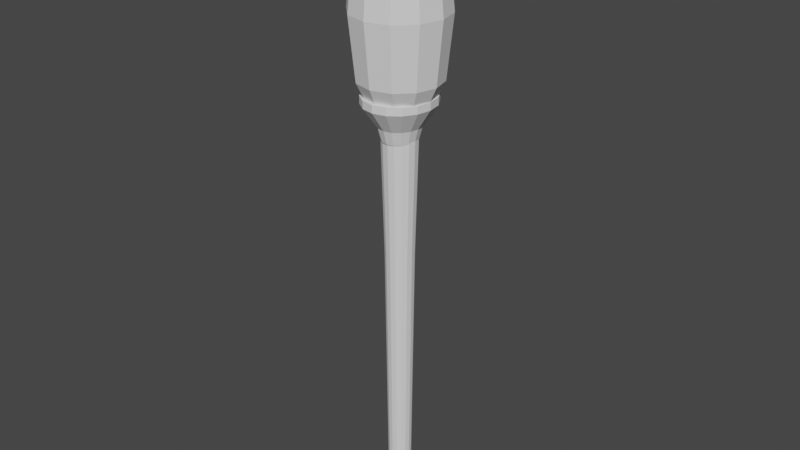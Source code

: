# Source: msh_Explorers_Torch.blend  (saved by Blender 3.0.42; exported with 4.5.12 LTS)
import bpy
from mathutils import Matrix  # noqa: F401  (used for matrix-valued properties, if any)

bpy.ops.wm.read_factory_settings(use_empty=True)
scene = bpy.context.scene
scene.name = 'Scene'

# ---- collections
col_collection = bpy.data.collections.new('Collection'); scene.collection.children.link(col_collection)

# ---- world
world_world = bpy.data.worlds.new('World'); scene.world = world_world
world_world.use_nodes = True; world_world.node_tree.nodes.clear()
_N = world_world.node_tree.nodes; _L = world_world.node_tree.links
n0 = _N.new('ShaderNodeOutputWorld'); n0.name = 'World Output'; n0.location = (300, 300)
n1 = _N.new('ShaderNodeBackground'); n1.name = 'Background'; n1.location = (10, 300)
n1.inputs[0].default_value = (0.05088, 0.05088, 0.05088, 1.0)
_L.new(n1.outputs[0], n0.inputs[0])
n0.is_active_output = True
world_world.color = (0.05088, 0.05088, 0.05088)
world_world.use_sun_shadow = False
world_world.sun_shadow_jitter_overblur = 0.0

# ---- meshes
me_cylinder = bpy.data.meshes.new('Cylinder')
me_cylinder.from_pydata([(-2.619e-11, 0.0132, -0.4057), (-2.299e-11, 0.0242, 0.1985), (0.005051, 0.0122, -0.4057), (0.009261, 0.02236, 0.1985), (0.009334, 0.009334, -0.4057), (0.01711, 0.01711, 0.1985), (0.0122, 0.005051, -0.4057), (0.02236, 0.009261, 0.1985), (0.0132, -5.229e-10, -0.4057), (0.0242, -1.068e-09, 0.1985), (0.0122, -0.005051, -0.4057), (0.02236, -0.009261, 0.1985), (0.009334, -0.009334, -0.4057), (0.01711, -0.01711, 0.1985), (0.005051, -0.0122, -0.4057), (0.009261, -0.02236, 0.1985), (-1.18e-09, -0.0132, -0.4057), (-2.139e-09, -0.0242, 0.1985), (-0.005051, -0.0122, -0.4057), (-0.009261, -0.02236, 0.1985), (-0.009334, -0.009334, -0.4057), (-0.01711, -0.01711, 0.1985), (-0.0122, -0.005051, -0.4057), (-0.02236, -0.009261, 0.1985), (-0.0132, 2.115e-10, -0.4057), (-0.0242, 2.787e-10, 0.1985), (-0.0122, 0.005051, -0.4057), (-0.02236, 0.009261, 0.1985), (-0.009334, 0.009334, -0.4057), (-0.01711, 0.01711, 0.1985), (-0.005051, 0.0122, -0.4057), (-0.009261, 0.02236, 0.1985), (-2.299e-11, 0.02234, 0.1306), (0.008547, 0.02063, 0.1306), (0.01579, 0.01579, 0.1306), (0.02063, 0.008547, 0.1306), (0.02234, -9.753e-10, 0.1306), (0.02063, -0.008547, 0.1306), (0.01579, -0.01579, 0.1306), (0.008547, -0.02063, 0.1306), (-1.976e-09, -0.02234, 0.1306), (-0.008547, -0.02063, 0.1306), (-0.01579, -0.01579, 0.1306), (-0.02063, -0.008547, 0.1306), (-0.02234, 2.673e-10, 0.1306), (-0.02063, 0.008547, 0.1306), (-0.01579, 0.01579, 0.1306), (-0.008547, 0.02063, 0.1306), (0.006505, 0.0157, -0.07423), (0.01202, 0.01202, -0.07423), (0.0157, 0.006505, -0.07423), (0.017, -7.11e-10, -0.07423), (0.0157, -0.006505, -0.07423), (0.01202, -0.01202, -0.07423), (0.006505, -0.0157, -0.07423), (-1.512e-09, -0.017, -0.07423), (-0.006505, -0.0157, -0.07423), (-0.01202, -0.01202, -0.07423), (-0.0157, -0.006505, -0.07423), (-0.017, 2.347e-10, -0.07423), (-0.0157, 0.006505, -0.07423), (-0.01202, 0.01202, -0.07423), (-0.006505, 0.0157, -0.07423), (-2.619e-11, 0.017, -0.07423), (0.02859, 0.03125, 0.1038), (0.01716, 0.01875, 0.07879), (0.01548, 0.04083, 0.1038), (0.009285, 0.0245, 0.07879), (2.379e-10, 0.0442, 0.1038), (1.893e-10, 0.02652, 0.07879), (0.02242, 0.01015, 0.07879), (0.03736, 0.01691, 0.1038), (0.02426, -7.193e-10, 0.07879), (0.04044, -1.509e-09, 0.1038), (0.02242, -0.01015, 0.07879), (0.03736, -0.01691, 0.1038), (0.01716, -0.01875, 0.07879), (0.02859, -0.03125, 0.1038), (0.009285, -0.0245, 0.07879), (0.01548, -0.04083, 0.1038), (-1.932e-09, -0.02652, 0.07879), (-3.297e-09, -0.0442, 0.1038), (-0.009285, -0.0245, 0.07879), (-0.01548, -0.04083, 0.1038), (-0.01716, -0.01875, 0.07879), (-0.02859, -0.03125, 0.1038), (-0.02242, -0.01015, 0.07879), (-0.03736, -0.01691, 0.1038), (-0.02426, 7.56e-10, 0.07879), (-0.04044, 9.495e-10, 0.1038), (-0.02242, 0.01015, 0.07879), (-0.03736, 0.01691, 0.1038), (-0.01716, 0.01875, 0.07879), (-0.02859, 0.03125, 0.1038), (-0.009285, 0.0245, 0.07879), (-0.01548, 0.04083, 0.1038), (0.01415, 0.01547, 0.06259), (0.00766, 0.02021, 0.06259), (1.14e-09, 0.02188, 0.06259), (0.01849, 0.008372, 0.06259), (0.02002, -5.731e-10, 0.06259), (0.01849, -0.008372, 0.06259), (0.01415, -0.01547, 0.06259), (0.00766, -0.02021, 0.06259), (-6.1e-10, -0.02188, 0.06259), (-0.00766, -0.02021, 0.06259), (-0.01415, -0.01547, 0.06259), (-0.01849, -0.008372, 0.06259), (-0.02002, 6.441e-10, 0.06259), (-0.01849, 0.008372, 0.06259), (-0.01415, 0.01547, 0.06259), (-0.00766, 0.02021, 0.06259), (0.02859, 0.03125, 0.1127), (0.01548, 0.04083, 0.1127), (8.039e-10, 0.0442, 0.1127), (0.03736, 0.01691, 0.1127), (0.04044, -1.509e-09, 0.1127), (0.03736, -0.01691, 0.1127), (0.02859, -0.03125, 0.1127), (0.01548, -0.04083, 0.1127), (-2.731e-09, -0.0442, 0.1127), (-0.01548, -0.04083, 0.1127), (-0.02859, -0.03125, 0.1127), (-0.03736, -0.01691, 0.1127), (-0.04044, 9.495e-10, 0.1127), (-0.03736, 0.01691, 0.1127), (-0.02859, 0.03125, 0.1127), (-0.01548, 0.04083, 0.1127)], [], [(32, 1, 3, 33), (33, 3, 5, 34), (34, 5, 7, 35), (35, 7, 9, 36), (36, 9, 11, 37), (37, 11, 13, 38), (38, 13, 15, 39), (39, 15, 17, 40), (40, 17, 19, 41), (41, 19, 21, 42), (42, 21, 23, 43), (43, 23, 25, 44), (44, 25, 27, 45), (45, 27, 29, 46), (3, 1, 31, 29, 27, 25, 23, 21, 19, 17, 15, 13, 11, 9, 7, 5), (46, 29, 31, 47), (47, 31, 1, 32), (0, 2, 4, 6, 8, 10, 12, 14, 16, 18, 20, 22, 24, 26, 28, 30), (62, 47, 32, 63), (61, 46, 47, 62), (60, 45, 46, 61), (59, 44, 45, 60), (58, 43, 44, 59), (57, 42, 43, 58), (56, 41, 42, 57), (55, 40, 41, 56), (54, 39, 40, 55), (53, 38, 39, 54), (52, 37, 38, 53), (51, 36, 37, 52), (50, 35, 36, 51), (49, 34, 35, 50), (48, 33, 34, 49), (63, 32, 33, 48), (0, 63, 48, 2), (2, 48, 49, 4), (4, 49, 50, 6), (6, 50, 51, 8), (8, 51, 52, 10), (10, 52, 53, 12), (12, 53, 54, 14), (14, 54, 55, 16), (16, 55, 56, 18), (18, 56, 57, 20), (20, 57, 58, 22), (22, 58, 59, 24), (24, 59, 60, 26), (26, 60, 61, 28), (28, 61, 62, 30), (30, 62, 63, 0), (67, 66, 64, 65), (69, 68, 66, 67), (65, 64, 71, 70), (70, 71, 73, 72), (72, 73, 75, 74), (74, 75, 77, 76), (76, 77, 79, 78), (78, 79, 81, 80), (80, 81, 83, 82), (82, 83, 85, 84), (84, 85, 87, 86), (86, 87, 89, 88), (88, 89, 91, 90), (90, 91, 93, 92), (70, 72, 100, 99), (92, 93, 95, 94), (94, 95, 68, 69), (75, 73, 116, 117), (98, 97, 96, 99, 100, 101, 102, 103, 104, 105, 106, 107, 108, 109, 110, 111), (80, 82, 105, 104), (90, 92, 110, 109), (69, 67, 97, 98), (67, 65, 96, 97), (76, 78, 103, 102), (86, 88, 108, 107), (72, 74, 101, 100), (82, 84, 106, 105), (92, 94, 111, 110), (65, 70, 99, 96), (78, 80, 104, 103), (88, 90, 109, 108), (74, 76, 102, 101), (84, 86, 107, 106), (94, 69, 98, 111), (112, 113, 114, 127, 126, 125, 124, 123, 122, 121, 120, 119, 118, 117, 116, 115), (85, 83, 121, 122), (95, 93, 126, 127), (64, 66, 113, 112), (71, 64, 112, 115), (81, 79, 119, 120), (91, 89, 124, 125), (66, 68, 114, 113), (77, 75, 117, 118), (87, 85, 122, 123), (68, 95, 127, 114), (73, 71, 115, 116), (83, 81, 120, 121), (93, 91, 125, 126), (79, 77, 118, 119), (89, 87, 123, 124)])
_uv = me_cylinder.uv_layers.new(name='UVMap')
_uv.uv.foreach_set('vector', [0.6685, 0.241, 0.6685, 0.07934, 0.6843, 0.07934, 0.6843, 0.241, 0.6843, 0.241, 0.6843, 0.07934, 0.7001, 0.07934, 0.7001, 0.241, 0.7001, 0.241, 0.7001, 0.07934, 0.716, 0.07934, 0.716, 0.241, 0.716, 0.241, 0.716, 0.07934, 0.7318, 0.07934, 0.7318, 0.241, 0.7318, 0.241, 0.7318, 0.07934, 0.7476, 0.07934, 0.7476, 0.241, 0.7476, 0.241, 0.7476, 0.07934, 0.7634, 0.07934, 0.7634, 0.241, 0.7634, 0.241, 0.7634, 0.07934, 0.7793, 0.07934, 0.7793, 0.241, 0.7793, 0.241, 0.7793, 0.07934, 0.7951, 0.07934, 0.7951, 0.241, 0.7951, 0.241, 0.7951, 0.07934, 0.8109, 0.07934, 0.8109, 0.241, 0.8109, 0.241, 0.8109, 0.07934, 0.8267, 0.07934, 0.8267, 0.241, 0.8267, 0.241, 0.8267, 0.07934, 0.8425, 0.07934, 0.8425, 0.241, 0.8425, 0.241, 0.8425, 0.07934, 0.8584, 0.07934, 0.8584, 0.241, 0.8584, 0.241, 0.8584, 0.07934, 0.8742, 0.07934, 0.8742, 0.241, 0.8742, 0.241, 0.8742, 0.07934, 0.89, 0.07934, 0.89, 0.241, 0.7699, 0.2757, 0.7431, 0.281, 0.7164, 0.2757, 0.6937, 0.2605, 0.6786, 0.2379, 0.6733, 0.2111, 0.6786, 0.1844, 0.6937, 0.1617, 0.7164, 0.1466, 0.7431, 0.1412, 0.7699, 0.1466, 0.7926, 0.1617, 0.8077, 0.1844, 0.813, 0.2111, 0.8077, 0.2379, 0.7926, 0.2605, 0.89, 0.241, 0.89, 0.07934, 0.9058, 0.07934, 0.9058, 0.241, 0.9058, 0.241, 0.9058, 0.07934, 0.9217, 0.07934, 0.9217, 0.241, 0.8887, 0.281, 0.9155, 0.2757, 0.9381, 0.2605, 0.9533, 0.2379, 0.9586, 0.2111, 0.9533, 0.1844, 0.9381, 0.1617, 0.9155, 0.1466, 0.8887, 0.1412, 0.862, 0.1466, 0.8393, 0.1617, 0.8242, 0.1844, 0.8188, 0.2111, 0.8242, 0.2379, 0.8393, 0.2605, 0.862, 0.2757, 0.9058, 0.5563, 0.9058, 0.241, 0.9217, 0.241, 0.9217, 0.5563, 0.89, 0.5563, 0.89, 0.241, 0.9058, 0.241, 0.9058, 0.5563, 0.8742, 0.5563, 0.8742, 0.241, 0.89, 0.241, 0.89, 0.5563, 0.8584, 0.5563, 0.8584, 0.241, 0.8742, 0.241, 0.8742, 0.5563, 0.8425, 0.5563, 0.8425, 0.241, 0.8584, 0.241, 0.8584, 0.5563, 0.8267, 0.5563, 0.8267, 0.241, 0.8425, 0.241, 0.8425, 0.5563, 0.8109, 0.5563, 0.8109, 0.241, 0.8267, 0.241, 0.8267, 0.5563, 0.7951, 0.5563, 0.7951, 0.241, 0.8109, 0.241, 0.8109, 0.5563, 0.7793, 0.5563, 0.7793, 0.241, 0.7951, 0.241, 0.7951, 0.5563, 0.7634, 0.5563, 0.7634, 0.241, 0.7793, 0.241, 0.7793, 0.5563, 0.7476, 0.5563, 0.7476, 0.241, 0.7634, 0.241, 0.7634, 0.5563, 0.7318, 0.5563, 0.7318, 0.241, 0.7476, 0.241, 0.7476, 0.5563, 0.716, 0.5563, 0.716, 0.241, 0.7318, 0.241, 0.7318, 0.5563, 0.7001, 0.5563, 0.7001, 0.241, 0.716, 0.241, 0.716, 0.5563, 0.6843, 0.5563, 0.6843, 0.241, 0.7001, 0.241, 0.7001, 0.5563, 0.6685, 0.5563, 0.6685, 0.241, 0.6843, 0.241, 0.6843, 0.5563, 0.6685, 0.9187, 0.6685, 0.5563, 0.6843, 0.5563, 0.6843, 0.9187, 0.6843, 0.9187, 0.6843, 0.5563, 0.7001, 0.5563, 0.7001, 0.9187, 0.7001, 0.9187, 0.7001, 0.5563, 0.716, 0.5563, 0.716, 0.9187, 0.716, 0.9187, 0.716, 0.5563, 0.7318, 0.5563, 0.7318, 0.9187, 0.7318, 0.9187, 0.7318, 0.5563, 0.7476, 0.5563, 0.7476, 0.9187, 0.7476, 0.9187, 0.7476, 0.5563, 0.7634, 0.5563, 0.7634, 0.9187, 0.7634, 0.9187, 0.7634, 0.5563, 0.7793, 0.5563, 0.7793, 0.9187, 0.7793, 0.9187, 0.7793, 0.5563, 0.7951, 0.5563, 0.7951, 0.9187, 0.7951, 0.9187, 0.7951, 0.5563, 0.8109, 0.5563, 0.8109, 0.9187, 0.8109, 0.9187, 0.8109, 0.5563, 0.8267, 0.5563, 0.8267, 0.9187, 0.8267, 0.9187, 0.8267, 0.5563, 0.8425, 0.5563, 0.8425, 0.9187, 0.8425, 0.9187, 0.8425, 0.5563, 0.8584, 0.5563, 0.8584, 0.9187, 0.8584, 0.9187, 0.8584, 0.5563, 0.8742, 0.5563, 0.8742, 0.9187, 0.8742, 0.9187, 0.8742, 0.5563, 0.89, 0.5563, 0.89, 0.9187, 0.89, 0.9187, 0.89, 0.5563, 0.9058, 0.5563, 0.9058, 0.9187, 0.9058, 0.9187, 0.9058, 0.5563, 0.9217, 0.5563, 0.9217, 0.9187, 0.725, 0.4895, 0.8603, 0.4959, 0.8523, 0.5233, 0.7202, 0.5192, 0.732, 0.462, 0.8719, 0.4697, 0.8603, 0.4959, 0.725, 0.4895, 0.7202, 0.5192, 0.8523, 0.5233, 0.8492, 0.5524, 0.7184, 0.5516, 0.7184, 0.5516, 0.8492, 0.5524, 0.8515, 0.5829, 0.7197, 0.5859, 0.7197, 0.5859, 0.8515, 0.5829, 0.8588, 0.6135, 0.7241, 0.6196, 0.7241, 0.6196, 0.8588, 0.6135, 0.87, 0.6428, 0.7308, 0.6506, 0.7308, 0.6506, 0.87, 0.6428, 0.8834, 0.6705, 0.7389, 0.6787, 0.7389, 0.6787, 0.8834, 0.6705, 0.897, 0.6974, 0.747, 0.705, 0.747, 0.705, 0.897, 0.6974, 0.9086, 0.7248, 0.754, 0.7311, 0.754, 0.7311, 0.9086, 0.7248, 0.9166, 0.7541, 0.7588, 0.7581, 0.7588, 0.7581, 0.9166, 0.7541, 0.9197, 0.786, 0.7607, 0.7868, 0.7607, 0.3182, 0.9197, 0.3174, 0.9174, 0.3512, 0.7593, 0.3482, 0.7593, 0.3482, 0.9174, 0.3512, 0.9101, 0.3844, 0.7549, 0.3784, 0.7549, 0.3784, 0.9101, 0.3844, 0.8989, 0.4151, 0.7482, 0.4074, 0.7184, 0.5516, 0.7197, 0.5859, 0.6293, 0.5903, 0.6282, 0.5504, 0.7482, 0.4074, 0.8989, 0.4151, 0.8855, 0.4432, 0.7402, 0.435, 0.7402, 0.435, 0.8855, 0.4432, 0.8719, 0.4697, 0.732, 0.462, 0.8588, 0.6135, 0.8515, 0.5829, 0.9028, 0.5822, 0.9101, 0.612, 0.6395, 0.4528, 0.6337, 0.4812, 0.6297, 0.5133, 0.6282, 0.5504, 0.6293, 0.1218, 0.633, 0.1594, 0.6385, 0.1916, 0.6451, 0.2193, 0.6519, 0.2444, 0.6576, 0.2686, 0.6616, 0.2933, 0.6631, 0.3189, 0.662, 0.3456, 0.6584, 0.3727, 0.6528, 0.3996, 0.6462, 0.426, 0.747, 0.705, 0.754, 0.7311, 0.6576, 0.7372, 0.6519, 0.7129, 0.7549, 0.3784, 0.7482, 0.4074, 0.6528, 0.3996, 0.6584, 0.3727, 0.732, 0.462, 0.725, 0.4895, 0.6337, 0.4812, 0.6395, 0.4528, 0.725, 0.4895, 0.7202, 0.5192, 0.6297, 0.5133, 0.6337, 0.4812, 0.7308, 0.6506, 0.7389, 0.6787, 0.6451, 0.6878, 0.6385, 0.6602, 0.7607, 0.3182, 0.7593, 0.3482, 0.662, 0.3456, 0.6631, 0.3189, 0.7197, 0.5859, 0.7241, 0.6196, 0.633, 0.6279, 0.6293, 0.5903, 0.754, 0.7311, 0.7588, 0.7581, 0.6616, 0.7618, 0.6576, 0.7372, 0.7482, 0.4074, 0.7402, 0.435, 0.6462, 0.426, 0.6528, 0.3996, 0.7202, 0.5192, 0.7184, 0.5516, 0.6282, 0.5504, 0.6297, 0.5133, 0.7389, 0.6787, 0.747, 0.705, 0.6519, 0.7129, 0.6451, 0.6878, 0.7593, 0.3482, 0.7549, 0.3784, 0.6584, 0.3727, 0.662, 0.3456, 0.7241, 0.6196, 0.7308, 0.6506, 0.6385, 0.6602, 0.633, 0.6279, 0.7588, 0.7581, 0.7607, 0.7868, 0.6631, 0.7875, 0.6616, 0.7618, 0.7402, 0.435, 0.732, 0.462, 0.6395, 0.4528, 0.6462, 0.426, 0.9037, 0.5243, 0.9116, 0.4975, 0.9233, 0.4717, 0.9369, 0.4454, 0.9503, 0.4173, 0.9615, 0.3862, 0.9688, 0.3521, 0.9711, 0.3172, 0.968, 0.2843, 0.96, 0.2544, 0.9483, 0.2267, 0.9348, 0.1998, 0.9213, 0.1722, 0.9101, 0.1434, 0.9028, 0.5822, 0.9006, 0.5526, 0.9166, 0.7541, 0.9086, 0.7248, 0.96, 0.723, 0.968, 0.7529, 0.8855, 0.4432, 0.8989, 0.4151, 0.9503, 0.4173, 0.9369, 0.4454, 0.8523, 0.5233, 0.8603, 0.4959, 0.9116, 0.4975, 0.9037, 0.5243, 0.8492, 0.5524, 0.8523, 0.5233, 0.9037, 0.5243, 0.9006, 0.5526, 0.897, 0.6974, 0.8834, 0.6705, 0.9348, 0.6683, 0.9483, 0.6953, 0.9101, 0.3844, 0.9174, 0.3512, 0.9688, 0.3521, 0.9615, 0.3862, 0.8603, 0.4959, 0.8719, 0.4697, 0.9233, 0.4717, 0.9116, 0.4975, 0.87, 0.6428, 0.8588, 0.6135, 0.9101, 0.612, 0.9213, 0.6408, 0.9197, 0.786, 0.9166, 0.7541, 0.968, 0.7529, 0.9711, 0.7857, 0.8719, 0.4697, 0.8855, 0.4432, 0.9369, 0.4454, 0.9233, 0.4717, 0.8515, 0.5829, 0.8492, 0.5524, 0.9006, 0.5526, 0.9028, 0.5822, 0.9086, 0.7248, 0.897, 0.6974, 0.9483, 0.6953, 0.96, 0.723, 0.8989, 0.4151, 0.9101, 0.3844, 0.9615, 0.3862, 0.9503, 0.4173, 0.8834, 0.6705, 0.87, 0.6428, 0.9213, 0.6408, 0.9348, 0.6683, 0.9174, 0.3512, 0.9197, 0.3174, 0.9711, 0.3172, 0.9688, 0.3521])
me_cylinder.use_remesh_fix_poles = True
me_cylinder.use_remesh_preserve_attributes = False
me_cylinder.update()
me_sphere = bpy.data.meshes.new('Sphere')
me_sphere.from_pydata([(2.934e-08, 0.0275, 0.1137), (2.934e-08, 0.04763, 0.07187), (2.934e-08, 0.055, -1.936e-07), (2.934e-08, 0.0275, -0.1137), (0.01375, 0.02382, 0.1137), (0.02382, 0.04125, 0.07187), (0.0275, 0.04763, -1.936e-07), (0.02382, 0.04125, -0.07188), (0.01375, 0.02382, -0.1137), (0.02382, 0.01375, 0.1137), (0.04125, 0.02382, 0.07187), (0.04763, 0.0275, -1.936e-07), (0.04125, 0.02382, -0.07188), (0.02382, 0.01375, -0.1137), (0.0275, -5.822e-08, 0.1137), (0.04763, -5.822e-08, 0.07187), (0.055, -5.985e-08, -1.936e-07), (0.04763, -5.822e-08, -0.07188), (0.0275, -5.904e-08, -0.1137), (0.02382, -0.01375, 0.1137), (0.04125, -0.02382, 0.07187), (0.04763, -0.0275, -1.936e-07), (0.04125, -0.02382, -0.07188), (0.02382, -0.01375, -0.1137), (0.01375, -0.02382, 0.1137), (0.02382, -0.04125, 0.07187), (0.0275, -0.04763, -1.936e-07), (0.02382, -0.04125, -0.07188), (0.01375, -0.02382, -0.1137), (2.934e-08, -6.391e-08, 0.125), (3.092e-08, -0.0275, 0.1137), (2.846e-08, -0.04763, 0.07187), (3.01e-08, -0.055, -1.936e-07), (2.846e-08, -0.04763, -0.07188), (2.846e-08, -0.0275, -0.1137), (-0.01375, -0.02382, 0.1137), (-0.02382, -0.04125, 0.07187), (-0.0275, -0.04763, -1.936e-07), (-0.02382, -0.04125, -0.07188), (-0.01375, -0.02382, -0.1137), (2.934e-08, -5.91e-08, -0.125), (-0.02382, -0.01375, 0.1137), (-0.04125, -0.02382, 0.07187), (-0.04763, -0.0275, -1.936e-07), (-0.04125, -0.02382, -0.07188), (-0.02382, -0.01375, -0.1137), (-0.0275, -5.904e-08, 0.1137), (-0.04763, -5.658e-08, 0.07187), (-0.055, -5.822e-08, -1.936e-07), (-0.04763, -5.658e-08, -0.07188), (-0.0275, -5.658e-08, -0.1137), (-0.02382, 0.01375, 0.1137), (-0.04125, 0.02382, 0.07187), (-0.04763, 0.0275, -1.936e-07), (-0.04125, 0.02382, -0.07188), (-0.02382, 0.01375, -0.1137), (-0.01375, 0.02382, 0.1137), (-0.02382, 0.04125, 0.07187), (-0.0275, 0.04763, -1.936e-07), (-0.02382, 0.04125, -0.07188), (-0.01375, 0.02382, -0.1137), (3.338e-08, 0.04763, -0.07188)], [], [(0, 29, 4), (40, 3, 8), (61, 2, 6, 7), (1, 0, 4, 5), (3, 61, 7, 8), (2, 1, 5, 6), (40, 8, 13), (7, 6, 11, 12), (5, 4, 9, 10), (8, 7, 12, 13), (6, 5, 10, 11), (4, 29, 9), (12, 11, 16, 17), (10, 9, 14, 15), (13, 12, 17, 18), (11, 10, 15, 16), (9, 29, 14), (40, 13, 18), (15, 14, 19, 20), (18, 17, 22, 23), (16, 15, 20, 21), (14, 29, 19), (40, 18, 23), (17, 16, 21, 22), (23, 22, 27, 28), (21, 20, 25, 26), (19, 29, 24), (40, 23, 28), (22, 21, 26, 27), (20, 19, 24, 25), (28, 27, 33, 34), (26, 25, 31, 32), (24, 29, 30), (40, 28, 34), (27, 26, 32, 33), (25, 24, 30, 31), (34, 33, 38, 39), (32, 31, 36, 37), (30, 29, 35), (40, 34, 39), (33, 32, 37, 38), (31, 30, 35, 36), (39, 38, 44, 45), (37, 36, 42, 43), (35, 29, 41), (40, 39, 45), (38, 37, 43, 44), (36, 35, 41, 42), (43, 42, 47, 48), (41, 29, 46), (40, 45, 50), (44, 43, 48, 49), (42, 41, 46, 47), (45, 44, 49, 50), (46, 29, 51), (40, 50, 55), (49, 48, 53, 54), (47, 46, 51, 52), (50, 49, 54, 55), (48, 47, 52, 53), (40, 55, 60), (54, 53, 58, 59), (52, 51, 56, 57), (55, 54, 59, 60), (53, 52, 57, 58), (51, 29, 56), (40, 60, 3), (59, 58, 2, 61), (57, 56, 0, 1), (60, 59, 61, 3), (58, 57, 1, 2), (56, 29, 0)])
_uv = me_sphere.uv_layers.new(name='UVMap')
_uv.uv.foreach_set('vector', [0.4831, 0.7329, 0.4593, 0.8281, 0.4355, 0.7329, 0.4593, 0.257, 0.4831, 0.3522, 0.4355, 0.3522, 0.4831, 0.4473, 0.4831, 0.5425, 0.4355, 0.5425, 0.4355, 0.4473, 0.4831, 0.6377, 0.4831, 0.7329, 0.4355, 0.7329, 0.4355, 0.6377, 0.4831, 0.3522, 0.4831, 0.4473, 0.4355, 0.4473, 0.4355, 0.3522, 0.4831, 0.5425, 0.4831, 0.6377, 0.4355, 0.6377, 0.4355, 0.5425, 0.4117, 0.257, 0.4355, 0.3522, 0.3879, 0.3522, 0.4355, 0.4473, 0.4355, 0.5425, 0.3879, 0.5425, 0.3879, 0.4473, 0.4355, 0.6377, 0.4355, 0.7329, 0.3879, 0.7329, 0.3879, 0.6377, 0.4355, 0.3522, 0.4355, 0.4473, 0.3879, 0.4473, 0.3879, 0.3522, 0.4355, 0.5425, 0.4355, 0.6377, 0.3879, 0.6377, 0.3879, 0.5425, 0.4355, 0.7329, 0.4117, 0.8281, 0.3879, 0.7329, 0.3879, 0.4473, 0.3879, 0.5425, 0.3403, 0.5425, 0.3403, 0.4473, 0.3879, 0.6377, 0.3879, 0.7329, 0.3403, 0.7329, 0.3403, 0.6377, 0.3879, 0.3522, 0.3879, 0.4473, 0.3403, 0.4473, 0.3403, 0.3522, 0.3879, 0.5425, 0.3879, 0.6377, 0.3403, 0.6377, 0.3403, 0.5425, 0.3879, 0.7329, 0.3641, 0.8281, 0.3403, 0.7329, 0.3641, 0.257, 0.3879, 0.3522, 0.3403, 0.3522, 0.3403, 0.6377, 0.3403, 0.7329, 0.2927, 0.7329, 0.2927, 0.6377, 0.3403, 0.3522, 0.3403, 0.4473, 0.2927, 0.4473, 0.2927, 0.3522, 0.3403, 0.5425, 0.3403, 0.6377, 0.2927, 0.6377, 0.2927, 0.5425, 0.3403, 0.7329, 0.3165, 0.8281, 0.2927, 0.7329, 0.3165, 0.257, 0.3403, 0.3522, 0.2927, 0.3522, 0.3403, 0.4473, 0.3403, 0.5425, 0.2927, 0.5425, 0.2927, 0.4473, 0.2927, 0.3522, 0.2927, 0.4473, 0.2451, 0.4473, 0.2451, 0.3522, 0.2927, 0.5425, 0.2927, 0.6377, 0.2451, 0.6377, 0.2451, 0.5425, 0.2927, 0.7329, 0.2689, 0.8281, 0.2451, 0.7329, 0.2689, 0.257, 0.2927, 0.3522, 0.2451, 0.3522, 0.2927, 0.4473, 0.2927, 0.5425, 0.2451, 0.5425, 0.2451, 0.4473, 0.2927, 0.6377, 0.2927, 0.7329, 0.2451, 0.7329, 0.2451, 0.6377, 0.2451, 0.3522, 0.2451, 0.4473, 0.1975, 0.4473, 0.1975, 0.3522, 0.2451, 0.5425, 0.2451, 0.6377, 0.1975, 0.6377, 0.1975, 0.5425, 0.2451, 0.7329, 0.2213, 0.8281, 0.1975, 0.7329, 0.2213, 0.257, 0.2451, 0.3522, 0.1975, 0.3522, 0.2451, 0.4473, 0.2451, 0.5425, 0.1975, 0.5425, 0.1975, 0.4473, 0.2451, 0.6377, 0.2451, 0.7329, 0.1975, 0.7329, 0.1975, 0.6377, 0.1975, 0.3522, 0.1975, 0.4473, 0.1499, 0.4473, 0.1499, 0.3522, 0.1975, 0.5425, 0.1975, 0.6377, 0.1499, 0.6377, 0.1499, 0.5425, 0.1975, 0.7329, 0.1737, 0.8281, 0.1499, 0.7329, 0.1737, 0.257, 0.1975, 0.3522, 0.1499, 0.3522, 0.1975, 0.4473, 0.1975, 0.5425, 0.1499, 0.5425, 0.1499, 0.4473, 0.1975, 0.6377, 0.1975, 0.7329, 0.1499, 0.7329, 0.1499, 0.6377, 0.1499, 0.3522, 0.1499, 0.4473, 0.1023, 0.4473, 0.1023, 0.3522, 0.1499, 0.5425, 0.1499, 0.6377, 0.1023, 0.6377, 0.1023, 0.5425, 0.1499, 0.7329, 0.1261, 0.8281, 0.1023, 0.7329, 0.1261, 0.257, 0.1499, 0.3522, 0.1023, 0.3522, 0.1499, 0.4473, 0.1499, 0.5425, 0.1023, 0.5425, 0.1023, 0.4473, 0.1499, 0.6377, 0.1499, 0.7329, 0.1023, 0.7329, 0.1023, 0.6377, 0.1023, 0.5425, 0.1023, 0.6377, 0.05469, 0.6377, 0.05469, 0.5425, 0.1023, 0.7329, 0.07849, 0.8281, 0.05469, 0.7329, 0.07849, 0.257, 0.1023, 0.3522, 0.05469, 0.3522, 0.1023, 0.4473, 0.1023, 0.5425, 0.05469, 0.5425, 0.05469, 0.4473, 0.1023, 0.6377, 0.1023, 0.7329, 0.05469, 0.7329, 0.05469, 0.6377, 0.1023, 0.3522, 0.1023, 0.4473, 0.05469, 0.4473, 0.05469, 0.3522, 0.6259, 0.7329, 0.6021, 0.8281, 0.5783, 0.7329, 0.6021, 0.257, 0.6259, 0.3522, 0.5783, 0.3522, 0.6259, 0.4473, 0.6259, 0.5425, 0.5783, 0.5425, 0.5783, 0.4473, 0.6259, 0.6377, 0.6259, 0.7329, 0.5783, 0.7329, 0.5783, 0.6377, 0.6259, 0.3522, 0.6259, 0.4473, 0.5783, 0.4473, 0.5783, 0.3522, 0.6259, 0.5425, 0.6259, 0.6377, 0.5783, 0.6377, 0.5783, 0.5425, 0.5545, 0.257, 0.5783, 0.3522, 0.5307, 0.3522, 0.5783, 0.4473, 0.5783, 0.5425, 0.5307, 0.5425, 0.5307, 0.4473, 0.5783, 0.6377, 0.5783, 0.7329, 0.5307, 0.7329, 0.5307, 0.6377, 0.5783, 0.3522, 0.5783, 0.4473, 0.5307, 0.4473, 0.5307, 0.3522, 0.5783, 0.5425, 0.5783, 0.6377, 0.5307, 0.6377, 0.5307, 0.5425, 0.5783, 0.7329, 0.5545, 0.8281, 0.5307, 0.7329, 0.5069, 0.257, 0.5307, 0.3522, 0.4831, 0.3522, 0.5307, 0.4473, 0.5307, 0.5425, 0.4831, 0.5425, 0.4831, 0.4473, 0.5307, 0.6377, 0.5307, 0.7329, 0.4831, 0.7329, 0.4831, 0.6377, 0.5307, 0.3522, 0.5307, 0.4473, 0.4831, 0.4473, 0.4831, 0.3522, 0.5307, 0.5425, 0.5307, 0.6377, 0.4831, 0.6377, 0.4831, 0.5425, 0.5307, 0.7329, 0.5069, 0.8281, 0.4831, 0.7329])
me_sphere.use_remesh_fix_poles = True
me_sphere.use_remesh_preserve_attributes = False
me_sphere.update()

# ---- objects
ob_explorers_torch_handle = bpy.data.objects.new('Explorers Torch Handle', me_cylinder)
ob_explorers_torch_head = bpy.data.objects.new('Explorers Torch Head', me_sphere)

# ---- transforms, parenting, visibility, modifiers, constraints
ob_explorers_torch_handle.location = (0.0, 0.0, 0.0)
ob_explorers_torch_head.location = (0.0, 0.0, 0.2012)

# ---- collection membership
col_collection.objects.link(ob_explorers_torch_handle)
col_collection.objects.link(ob_explorers_torch_head)

# ---- scene / render settings (as saved in the file)
scene.frame_start = 1; scene.frame_end = 250; scene.frame_set(1)
scene.render.engine = 'BLENDER_EEVEE_NEXT'
scene.cycles.sampling_pattern = 'TABULATED_SOBOL'
scene.cycles.use_light_tree = False
scene.view_settings.view_transform = 'Filmic'
bpy.context.view_layer.update()

# ---- added for rendering (the .blend has no active camera and no usable light): camera, sun
cam_auto = bpy.data.cameras.new('AutoCamera')
cam_auto.lens = 50.0
cam_auto.sensor_width = 36.0
cam_auto.clip_end = 1000.0
ob_auto_camera = bpy.data.objects.new('AutoCamera', cam_auto)
scene.collection.objects.link(ob_auto_camera)
ob_auto_camera.location = (0.692292, -0.830751, 0.514044)
ob_auto_camera.rotation_euler = (1.09748, -7.21219e-08, 0.694738)
scene.camera = ob_auto_camera
light_auto_sun = bpy.data.lights.new('AutoSun', 'SUN')
light_auto_sun.energy = 3.0
light_auto_sun.angle = 0.0523599
ob_auto_sun = bpy.data.objects.new('AutoSun', light_auto_sun)
scene.collection.objects.link(ob_auto_sun)
ob_auto_sun.rotation_euler = (0.872665, 0.174533, 0.523599)
bpy.context.view_layer.update()
